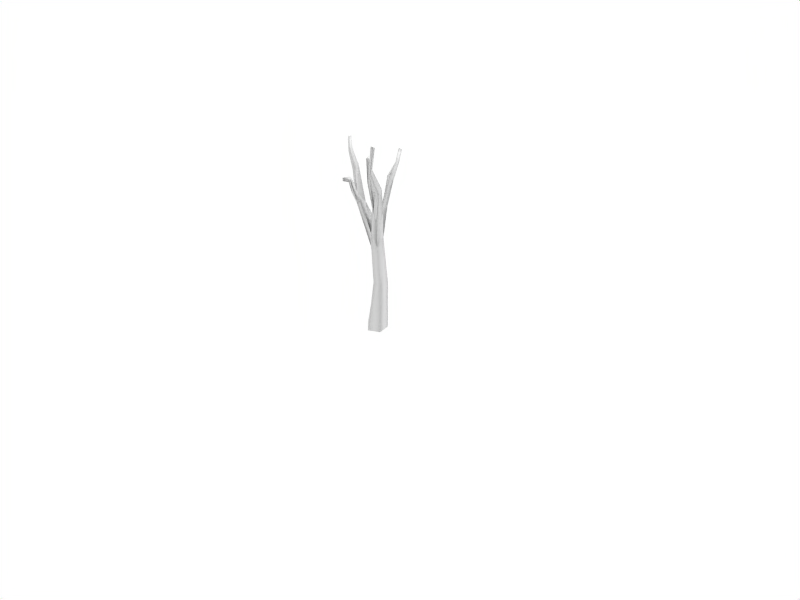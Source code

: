 # Source: arbol_seco.blend  (saved by Blender 2.49.2; exported with 4.5.12 LTS)
import bpy
from mathutils import Matrix  # noqa: F401  (used for matrix-valued properties, if any)

bpy.ops.wm.read_factory_settings(use_empty=True)
scene = bpy.context.scene
scene.name = 'Scene'

# ---- collections
col_collection_1 = bpy.data.collections.new('Collection 1'); scene.collection.children.link(col_collection_1)

# ---- materials (node trees are filled in below, after node groups)
mat_arbol_seco = bpy.data.materials.new('arbol.seco')
mat_arbol_seco.alpha_threshold = 0.0
mat_arbol_seco.roughness = 0.5
mat_arbol_seco.line_color = (0.0, 0.0, 0.0, 1.0)

# ---- material node trees

# ---- world
world_world = bpy.data.worlds.new('World'); scene.world = world_world
world_world.color = (1.0, 1.0, 1.0)
world_world.use_sun_shadow = False
world_world.sun_shadow_jitter_overblur = 0.0
world_world.cycles.sampling_method = 'MANUAL'
world_world.cycles.sample_map_resolution = 256
world_world.light_settings.ao_factor = 0.01

# ---- cameras
cam_camera = bpy.data.cameras.new('Camera')
cam_camera.passepartout_alpha = 0.2
cam_camera.clip_end = 100.0
cam_camera.lens = 35.0
cam_camera.ortho_scale = 7.314
cam_camera.show_passepartout = False
cam_camera.show_safe_areas = True
cam_camera.dof.focus_distance = 0.0
cam_camera.dof.aperture_fstop = 128.0

# ---- lights
light_lamp = bpy.data.lights.new('Lamp', 'SUN')
light_lamp.transmission_factor = 0.0
light_lamp.angle = 1.571
light_lamp.energy = 1.0
light_lamp.shadow_buffer_clip_start = 0.5
light_lamp.shadow_soft_size = 1.0
light_lamp.shadow_cascade_max_distance = 1000.0
light_lamp.cycles.use_multiple_importance_sampling = False

# ---- meshes
me_cube = bpy.data.meshes.new('Cube')
me_cube.from_pydata([(0.6179, 0.4868, 0.0), (0.8443, -0.4497, 0.0), (-0.6906, -0.1977, 0.0), (-0.4336, 0.2886, 0.0), (0.5498, 0.6266, 3.355), (0.6833, -0.1322, 3.355), (-0.1604, 0.1622, 3.639), (0.06128, 0.595, 3.639), (-0.1307, 0.5638, 5.849), (-0.3653, -0.00272, 5.867), (0.4636, -0.1588, 6.018), (0.4508, 0.4021, 6.593), (0.07486, 0.3092, 7.331), (0.005588, -0.2506, 6.891), (-0.5269, 0.4421, 6.931), (0.725, -0.7304, 8.937), (0.7027, -0.3478, 8.974), (1.195, -0.2327, 8.768), (1.001, -0.6571, 8.144), (-1.04, -0.01694, 8.641), (-0.9653, -0.53, 8.751), (-0.615, -0.4966, 8.963), (-0.6255, -0.1007, 8.882), (-0.1512, 0.9641, 8.681), (0.05756, 0.7095, 8.768), (0.2895, 0.9464, 8.538), (0.0456, 1.05, 8.33), (0.1085, 1.384, 10.06), (0.429, 1.37, 10.15), (0.3267, 1.205, 10.66), (0.01014, 1.26, 10.44), (0.9989, -0.5398, 9.221), (1.042, -0.917, 8.746), (1.401, -1.073, 10.2), (1.401, -0.8096, 10.54), (1.66, -0.7417, 10.42), (1.66, -1.005, 10.07), (0.8388, -0.9051, 10.56), (0.7993, -0.6621, 10.71), (0.5941, -0.6685, 10.78), (0.6457, -0.9865, 10.58), (-0.9004, -0.5292, 9.428), (-1.17, -0.5057, 9.321), (-1.048, -0.8741, 10.02), (-0.8144, -0.772, 10.11), (-0.6069, -0.8366, 9.194), (-0.8932, -0.9808, 9.586), (-1.347, -0.08189, 10.88), (-1.42, -0.4154, 10.84), (-1.198, -0.4753, 11.14), (-1.126, -0.1418, 11.17), (0.02929, 1.942, 11.18), (0.1877, 1.868, 11.27), (0.2582, 2.036, 11.15), (0.09344, 2.069, 11.09), (1.77, -1.724, 11.54), (1.77, -1.548, 11.77), (1.585, -1.555, 11.79), (1.585, -1.73, 11.56), (-0.7712, -1.32, 10.42), (-0.6225, -1.243, 10.55), (-0.7296, -1.188, 10.74), (-0.8673, -1.254, 10.64), (-1.728, -0.1149, 12.15), (-1.774, -0.325, 12.13), (-1.913, -0.2873, 11.94), (-1.868, -0.07714, 11.96), (0.8496, -1.196, 12.21), (0.8192, -1.009, 12.33), (0.9516, -1.077, 12.24), (-2.458, 0.364, 12.62), (-2.497, 0.1859, 12.61), (-2.379, 0.1539, 12.76), (-2.34, 0.332, 12.78), (-0.696, -1.857, 10.82), (-0.5915, -1.848, 10.72), (-0.6874, -1.859, 10.62), (2.076, -1.875, 13.32), (2.168, -1.652, 13.23), (2.261, -1.877, 13.3), (-0.385, 2.793, 11.74), (-0.2203, 2.76, 11.8), (-0.37, 2.629, 11.88), (0.2121, -0.3496, 3.497), (0.07685, -0.8478, 0.0), (0.0934, -0.3554, 5.943)], [], [(0, 4, 5, 1), (2, 6, 7, 3), (4, 0, 3, 7), (7, 6, 9, 8), (4, 7, 8, 11), (5, 4, 11, 10), (13, 10, 18, 15), (12, 13, 15, 16), (10, 11, 17, 18), (12, 14, 19, 22), (13, 12, 22, 21), (14, 12, 24, 23), (8, 14, 23, 26), (12, 11, 25, 24), (11, 8, 26, 25), (25, 26, 27, 28), (24, 25, 28, 29), (26, 23, 30, 27), (23, 24, 29, 30), (15, 18, 32), (32, 18, 36, 33), (31, 32, 33, 34), (17, 31, 34, 35), (18, 17, 35, 36), (32, 31, 38, 37), (15, 32, 37, 40), (31, 16, 39, 38), (16, 15, 40, 39), (21, 22, 41), (19, 20, 42), (42, 20, 46, 43), (41, 42, 43, 44), (21, 41, 44, 45), (20, 21, 45, 46), (19, 42, 48, 47), (42, 41, 49, 48), (22, 19, 47, 50), (41, 22, 50, 49), (30, 29, 52, 51), (27, 30, 51, 54), (29, 28, 53, 52), (28, 27, 54, 53), (36, 35, 56, 55), (35, 34, 57, 56), (34, 33, 58, 57), (33, 36, 55, 58), (46, 45, 60, 59), (45, 44, 61, 60), (44, 43, 62, 61), (43, 46, 59, 62), (49, 50, 63, 64), (50, 47, 66, 63), (48, 49, 64, 65), (47, 48, 65, 66), (39, 40, 67, 68), (38, 39, 68, 69), (40, 37, 69, 67), (37, 38, 69), (68, 67, 69), (66, 65, 71, 70), (65, 64, 72, 71), (63, 66, 70, 73), (64, 63, 73, 72), (73, 70, 71, 72), (62, 59, 76, 74), (61, 62, 74), (60, 61, 74, 75), (59, 60, 75, 76), (76, 75, 74), (58, 55, 79, 77), (57, 58, 77, 78), (56, 57, 78), (55, 56, 78, 79), (79, 78, 77), (53, 54, 80, 81), (52, 53, 81, 82), (54, 51, 82, 80), (51, 52, 82), (81, 80, 82), (9, 21, 20), (6, 2, 84, 83), (5, 83, 84, 1), (5, 10, 85, 83), (6, 83, 85, 9), (9, 85, 13, 21), (10, 13, 85), (9, 20, 19), (8, 9, 14), (9, 19, 14), (17, 11, 12), (16, 17, 12), (17, 16, 31)])
me_cube.polygons.foreach_set('use_smooth', [True] * 92)
_uv = me_cube.uv_layers.new(name='UVTex')
_uv.uv.foreach_set('vector', [0.3558, 0.0282, 0.3059, 0.2984, 0.2411, 0.2904, 0.2796, 0.009955, 0.1308, 0.0, 0.1388, 0.3169, 0.09567, 0.3203, 0.08754, 0.007701, 0.05261, 0.2976, 0.0, 0.02339, 0.08754, 0.007701, 0.09567, 0.3203, 0.09567, 0.3203, 0.1388, 0.3169, 0.1559, 0.5129, 0.107, 0.5115, 0.05261, 0.2976, 0.09567, 0.3203, 0.107, 0.5115, 0.05517, 0.5747, 0.2411, 0.2904, 0.3059, 0.2984, 0.2826, 0.5664, 0.237, 0.518, 0.4328, 0.09198, 0.5194, 0.02857, 0.4681, 0.2779, 0.3974, 0.3397, 0.3558, 0.1159, 0.4328, 0.09198, 0.3974, 0.3397, 0.3558, 0.3274, 0.5194, 0.02857, 0.5827, 0.0875, 0.5198, 0.3465, 0.4681, 0.2779, 0.6319, 0.1047, 0.689, 0.0811, 0.6985, 0.2364, 0.6603, 0.2502, 0.7929, 0.08186, 0.844, 0.117, 0.8049, 0.2569, 0.7727, 0.258, 0.9607, 0.09112, 1.0, 0.1322, 0.9674, 0.248, 0.939, 0.2416, 0.9152, 0.01273, 0.9607, 0.09112, 0.939, 0.2416, 0.9167, 0.2163, 0.844, 0.1306, 0.8676, 0.07132, 0.8952, 0.233, 0.8659, 0.2488, 0.8676, 0.07132, 0.9152, 0.01273, 0.9167, 0.2163, 0.8952, 0.233, 0.8952, 0.233, 0.9167, 0.2163, 0.9263, 0.3695, 0.8995, 0.3768, 0.8659, 0.2488, 0.8952, 0.233, 0.8995, 0.3768, 0.8705, 0.4116, 0.9167, 0.2163, 0.939, 0.2416, 0.9485, 0.3949, 0.9263, 0.3695, 0.939, 0.2416, 0.9674, 0.248, 0.9737, 0.4101, 0.9485, 0.3949, 0.3974, 0.3397, 0.4681, 0.2779, 0.4411, 0.346, 0.4411, 0.346, 0.4681, 0.2779, 0.4571, 0.4946, 0.4305, 0.5015, 0.3958, 0.3815, 0.4411, 0.346, 0.4305, 0.5015, 0.3953, 0.5271, 0.5198, 0.3465, 0.5482, 0.4035, 0.5079, 0.5329, 0.4879, 0.5195, 0.4681, 0.2779, 0.5198, 0.3465, 0.4879, 0.5195, 0.4571, 0.4946, 0.2906, 0.5747, 0.3203, 0.6217, 0.2996, 0.7562, 0.2788, 0.7431, 0.2596, 0.5909, 0.2906, 0.5747, 0.2788, 0.7431, 0.2571, 0.7455, 0.3203, 0.6217, 0.3558, 0.6069, 0.3155, 0.7656, 0.2996, 0.7562, 0.2229, 0.588, 0.2596, 0.5909, 0.2571, 0.7455, 0.2229, 0.76, 0.7727, 0.258, 0.8049, 0.2569, 0.76, 0.3019, 0.6985, 0.2364, 0.7407, 0.2479, 0.7356, 0.297, 0.1099, 0.6131, 0.138, 0.5747, 0.1397, 0.6469, 0.1173, 0.6718, 0.1998, 0.6225, 0.2229, 0.6117, 0.2167, 0.6816, 0.194, 0.683, 0.1693, 0.5878, 0.1998, 0.6225, 0.194, 0.683, 0.1618, 0.6178, 0.138, 0.5747, 0.1693, 0.5878, 0.1618, 0.6178, 0.1397, 0.6469, 0.6985, 0.2364, 0.7356, 0.297, 0.7248, 0.435, 0.6934, 0.4359, 0.7356, 0.297, 0.76, 0.3019, 0.7495, 0.4553, 0.7248, 0.435, 0.6603, 0.2502, 0.6985, 0.2364, 0.6934, 0.4359, 0.669, 0.4546, 0.76, 0.3019, 0.8049, 0.2569, 0.7787, 0.4616, 0.7495, 0.4553, 0.9485, 0.3949, 0.9737, 0.4101, 0.9533, 0.4762, 0.9368, 0.477, 0.9263, 0.3695, 0.9485, 0.3949, 0.9368, 0.477, 0.9218, 0.4766, 0.8705, 0.4116, 0.8995, 0.3768, 0.9071, 0.4749, 0.8896, 0.4769, 0.8995, 0.3768, 0.9263, 0.3695, 0.9218, 0.4766, 0.9071, 0.4749, 0.4571, 0.4946, 0.4879, 0.5195, 0.4557, 0.6381, 0.4453, 0.6252, 0.4879, 0.5195, 0.5079, 0.5329, 0.4666, 0.6418, 0.4557, 0.6381, 0.3953, 0.5271, 0.4305, 0.5015, 0.4331, 0.6248, 0.4224, 0.6375, 0.4305, 0.5015, 0.4571, 0.4946, 0.4453, 0.6252, 0.4331, 0.6248, 0.1397, 0.6469, 0.1618, 0.6178, 0.1648, 0.7332, 0.1467, 0.728, 0.1618, 0.6178, 0.194, 0.683, 0.1809, 0.7406, 0.1648, 0.7332, 0.194, 0.683, 0.2167, 0.6816, 0.1949, 0.7435, 0.1809, 0.7406, 0.1173, 0.6718, 0.1397, 0.6469, 0.1467, 0.728, 0.1247, 0.7366, 0.7495, 0.4553, 0.7787, 0.4616, 0.7521, 0.5514, 0.7374, 0.5446, 0.669, 0.4546, 0.6934, 0.4359, 0.7023, 0.5425, 0.6829, 0.5506, 0.7248, 0.435, 0.7495, 0.4553, 0.7374, 0.5446, 0.7195, 0.5382, 0.6934, 0.4359, 0.7248, 0.435, 0.7195, 0.5382, 0.7023, 0.5425, 0.2229, 0.76, 0.2571, 0.7455, 0.2569, 0.8654, 0.2451, 0.8865, 0.2996, 0.7562, 0.3155, 0.7656, 0.2839, 0.8871, 0.2698, 0.8784, 0.2571, 0.7455, 0.2788, 0.7431, 0.2698, 0.8784, 0.2569, 0.8654, 0.2788, 0.7431, 0.2996, 0.7562, 0.2698, 0.8784, 0.2451, 0.8865, 0.2569, 0.8654, 0.2698, 0.8784, 0.7023, 0.5425, 0.7195, 0.5382, 0.715, 0.5997, 0.7073, 0.6024, 0.7195, 0.5382, 0.7374, 0.5446, 0.7245, 0.6177, 0.715, 0.5997, 0.6829, 0.5506, 0.7023, 0.5425, 0.7073, 0.6024, 0.7004, 0.6178, 0.7374, 0.5446, 0.7521, 0.5514, 0.7361, 0.6255, 0.7245, 0.6177, 0.7004, 0.6178, 0.7073, 0.6024, 0.715, 0.5997, 0.7245, 0.6177, 0.1247, 0.7366, 0.1467, 0.728, 0.1472, 0.7822, 0.1329, 0.7883, 0.1809, 0.7406, 0.1949, 0.7435, 0.1668, 0.7883, 0.1648, 0.7332, 0.1809, 0.7406, 0.1668, 0.7883, 0.1582, 0.7786, 0.1467, 0.728, 0.1648, 0.7332, 0.1582, 0.7786, 0.1472, 0.7822, 0.1472, 0.7822, 0.1582, 0.7786, 0.1668, 0.7883, 0.4331, 0.6248, 0.4453, 0.6252, 0.4256, 0.6649, 0.4256, 0.6618, 0.4224, 0.6375, 0.4331, 0.6248, 0.4256, 0.6618, 0.4201, 0.6854, 0.4557, 0.6381, 0.4666, 0.6418, 0.4201, 0.6854, 0.4453, 0.6252, 0.4557, 0.6381, 0.4201, 0.6854, 0.4256, 0.6649, 0.4256, 0.6649, 0.4201, 0.6854, 0.4256, 0.6618, 0.9071, 0.4749, 0.9218, 0.4766, 0.9238, 0.5556, 0.9117, 0.5636, 0.8896, 0.4769, 0.9071, 0.4749, 0.9117, 0.5636, 0.8947, 0.5671, 0.9218, 0.4766, 0.9368, 0.477, 0.938, 0.5671, 0.9238, 0.5556, 0.9368, 0.477, 0.9533, 0.4762, 0.938, 0.5671, 0.9117, 0.5636, 0.9238, 0.5556, 0.938, 0.5671, 0.7438, 0.0, 0.7727, 0.258, 0.7407, 0.2479, 0.1388, 0.3169, 0.1308, 0.0, 0.2097, 2.723e-07, 0.1953, 0.3014, 0.2411, 0.2904, 0.1953, 0.3014, 0.2097, 2.723e-07, 0.2796, 0.009955, 0.2411, 0.2904, 0.237, 0.518, 0.2025, 0.5142, 0.1953, 0.3014, 0.1388, 0.3169, 0.1953, 0.3014, 0.2025, 0.5142, 0.1559, 0.5129, 0.7438, 0.0, 0.7936, 4.149e-08, 0.7929, 0.08186, 0.7727, 0.258, 0.5194, 0.02857, 0.4328, 0.09198, 0.4826, 0.0, 0.7438, 0.0, 0.7407, 0.2479, 0.6985, 0.2364, 0.9152, 0.01273, 0.9615, 0.0, 0.9607, 0.09112, 0.7438, 0.0, 0.6985, 0.2364, 0.689, 0.0811, 0.5198, 0.3465, 0.5827, 0.0875, 0.6319, 0.1658, 0.577, 0.3667, 0.5198, 0.3465, 0.6319, 0.1658, 0.5198, 0.3465, 0.577, 0.3667, 0.5482, 0.4035])
me_cube.materials.append(mat_arbol_seco)
me_cube.use_remesh_preserve_volume = False
me_cube.use_remesh_preserve_attributes = False
me_cube.use_mirror_vertex_groups = False
me_cube.update()

# ---- objects
ob_lamp = bpy.data.objects.new('Lamp', light_lamp)
ob_arbol_seco = bpy.data.objects.new('arbol.seco', me_cube)
ob_camera = bpy.data.objects.new('Camera', cam_camera)

# ---- transforms, parenting, visibility, modifiers, constraints
ob_lamp.location = (-2.181, 1.049, 2.944)
ob_lamp.rotation_euler = (-0.4164, -0.1297, -0.09641)
ob_lamp.lock_rotations_4d = False
ob_lamp.empty_display_type = 'ARROWS'
ob_lamp.lineart.crease_threshold = 0.0
ob_arbol_seco.location = (0.0, 0.0, 0.0)
ob_arbol_seco.scale = (0.21, 0.21, 0.21)
ob_arbol_seco.lock_rotations_4d = False
ob_arbol_seco.empty_display_type = 'ARROWS'
ob_arbol_seco.color = (0.0, 0.0, 0.0, 1.0)
ob_arbol_seco.lineart.crease_threshold = 0.0
ob_camera.location = (7.481, -6.508, 5.344)
ob_camera.rotation_euler = (1.109, 0.01082, 0.8149)
ob_camera.lock_rotations_4d = False
ob_camera.empty_display_type = 'ARROWS'
ob_camera.color = (0.0, 0.0, 0.0, 0.0)
ob_camera.display_type = 'WIRE'
ob_camera.lineart.crease_threshold = 0.0

# ---- collection membership
col_collection_1.objects.link(ob_lamp)
col_collection_1.objects.link(ob_arbol_seco)
col_collection_1.objects.link(ob_camera)

# ---- scene / render settings (as saved in the file)
scene.camera = ob_camera
scene.frame_start = 1; scene.frame_end = 250; scene.frame_set(1)
scene.render.engine = 'BLENDER_EEVEE_NEXT'
scene.render.image_settings.file_format = 'JPEG'
scene.render.image_settings.color_mode = 'RGB'
scene.render.image_settings.compression = 90
scene.render.resolution_x = 800
scene.render.resolution_y = 600
scene.render.pixel_aspect_x = 100.0
scene.render.pixel_aspect_y = 100.0
scene.render.fps = 25
scene.render.dither_intensity = 0.0
scene.render.use_compositing = False
scene.render.use_sequencer = False
scene.render.bake_margin = 2
scene.render.bake_bias = 0.0
scene.render.use_stamp_time = False
scene.render.use_stamp_date = False
scene.render.use_stamp_frame = False
scene.render.use_stamp_camera = False
scene.render.use_stamp_scene = False
scene.render.use_stamp_filename = False
scene.render.use_stamp_render_time = False
scene.render.stamp_font_size = 0
scene.cycles.use_denoising = False
scene.cycles.samples = 10
scene.cycles.sampling_pattern = 'TABULATED_SOBOL'
scene.cycles.light_sampling_threshold = 0.0
scene.cycles.use_adaptive_sampling = False
scene.cycles.use_light_tree = False
scene.cycles.blur_glossy = 0.0
scene.cycles.volume_bounces = 1
scene.cycles.pixel_filter_type = 'GAUSSIAN'
scene.cycles.sample_clamp_indirect = 0.0
scene.view_settings.view_transform = 'Raw'
bpy.context.view_layer.update()
